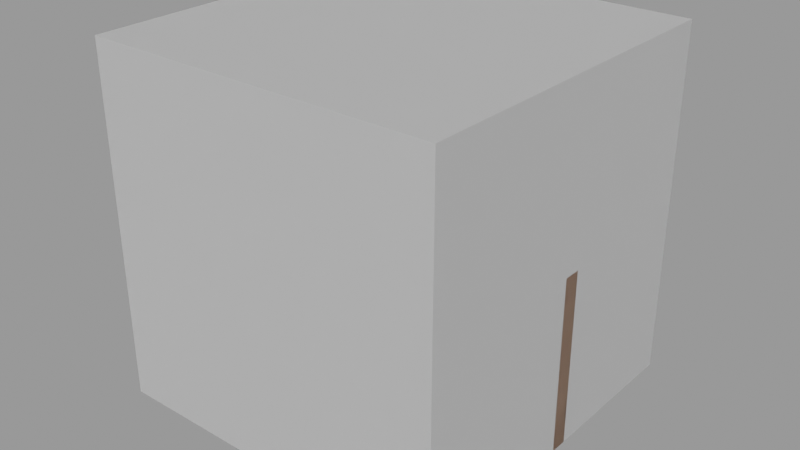 # Source: bike_game.blend  (saved by Blender 4.2.66; exported with 4.5.12 LTS)
import bpy
from mathutils import Matrix  # noqa: F401  (used for matrix-valued properties, if any)

bpy.ops.wm.read_factory_settings(use_empty=True)
scene = bpy.context.scene
scene.name = 'Library'

# ---- collections
col_collidercube = bpy.data.collections.new('ColliderCube'); scene.collection.children.link(col_collidercube)
col_crate = bpy.data.collections.new('Crate'); scene.collection.children.link(col_crate)
col_wall = bpy.data.collections.new('Wall'); scene.collection.children.link(col_wall)
col_ramp = bpy.data.collections.new('Ramp'); scene.collection.children.link(col_ramp)
col_deliveryzone = bpy.data.collections.new('DeliveryZone'); scene.collection.children.link(col_deliveryzone)
col_npc = bpy.data.collections.new('Npc'); scene.collection.children.link(col_npc)
col_house = bpy.data.collections.new('House'); scene.collection.children.link(col_house)
col_pizzeria = bpy.data.collections.new('Pizzeria'); scene.collection.children.link(col_pizzeria)

# ---- materials (node trees are filled in below, after node groups)
mat_orangewallmaterial = bpy.data.materials.new('OrangeWallMaterial')
mat_rampmaterial = bpy.data.materials.new('RampMaterial')

# ---- material node trees
mat_orangewallmaterial.use_nodes = True; mat_orangewallmaterial.node_tree.nodes.clear()
_N = mat_orangewallmaterial.node_tree.nodes; _L = mat_orangewallmaterial.node_tree.links
n0 = _N.new('ShaderNodeBsdfPrincipled'); n0.name = 'Principled BSDF'; n0.location = (10, 300)
n0.inputs[0].default_value = (0.8168, 0.5623, 0.4161, 1.0)
n1 = _N.new('ShaderNodeOutputMaterial'); n1.name = 'Material Output'; n1.location = (300, 300)
_L.new(n0.outputs[0], n1.inputs[0])
n1.is_active_output = True
mat_rampmaterial.use_nodes = True; mat_rampmaterial.node_tree.nodes.clear()
_N = mat_rampmaterial.node_tree.nodes; _L = mat_rampmaterial.node_tree.links
n0 = _N.new('ShaderNodeBsdfPrincipled'); n0.name = 'Principled BSDF'; n0.location = (10, 300)
n0.inputs[0].default_value = (0.2645, 0.3615, 0.8003, 1.0)
n1 = _N.new('ShaderNodeOutputMaterial'); n1.name = 'Material Output'; n1.location = (300, 300)
_L.new(n0.outputs[0], n1.inputs[0])
n1.is_active_output = True

# ---- meshes
me_cube_001 = bpy.data.meshes.new('Cube.001')
me_cube_001.from_pydata([(-0.5, -0.5, -0.5), (-0.5, -0.5, 0.5), (-0.5, 0.5, -0.5), (-0.5, 0.5, 0.5), (0.5, -0.5, -0.5), (0.5, -0.5, 0.5), (0.5, 0.5, -0.5), (0.5, 0.5, 0.5)], [], [(0, 1, 3, 2), (2, 3, 7, 6), (6, 7, 5, 4), (4, 5, 1, 0), (2, 6, 4, 0), (7, 3, 1, 5)])
_uv = me_cube_001.uv_layers.new(name='UVMap')
_uv.uv.foreach_set('vector', [0.375, 0.0, 0.625, 0.0, 0.625, 0.25, 0.375, 0.25, 0.375, 0.25, 0.625, 0.25, 0.625, 0.5, 0.375, 0.5, 0.375, 0.5, 0.625, 0.5, 0.625, 0.75, 0.375, 0.75, 0.375, 0.75, 0.625, 0.75, 0.625, 1.0, 0.375, 1.0, 0.125, 0.5, 0.375, 0.5, 0.375, 0.75, 0.125, 0.75, 0.625, 0.5, 0.875, 0.5, 0.875, 0.75, 0.625, 0.75])
me_cube_001.update()
me_cube_003 = bpy.data.meshes.new('Cube.003')
me_cube_003.from_pydata([(-0.5, -0.5, -0.5), (-0.5, -0.5, 0.5), (-0.5, 0.5, -0.5), (-0.5, 0.5, 0.5), (0.5, -0.5, -0.5), (0.5, -0.5, 0.5), (0.5, 0.5, -0.5), (0.5, 0.5, 0.5)], [], [(0, 2, 3, 1), (2, 6, 7, 3), (6, 4, 5, 7), (4, 0, 1, 5), (2, 0, 4, 6), (7, 5, 1, 3)])
_uv = me_cube_003.uv_layers.new(name='UVMap')
_uv.uv.foreach_set('vector', [0.375, 0.0, 0.375, 0.25, 0.625, 0.25, 0.625, 0.0, 0.375, 0.25, 0.375, 0.5, 0.625, 0.5, 0.625, 0.25, 0.375, 0.5, 0.375, 0.75, 0.625, 0.75, 0.625, 0.5, 0.375, 0.75, 0.375, 1.0, 0.625, 1.0, 0.625, 0.75, 0.125, 0.5, 0.125, 0.75, 0.375, 0.75, 0.375, 0.5, 0.625, 0.5, 0.625, 0.75, 0.875, 0.75, 0.875, 0.5])
me_cube_003.materials.append(mat_orangewallmaterial)
me_cube_003.update()
me_cube_004 = bpy.data.meshes.new('Cube.004')
me_cube_004.from_pydata([(-2.0, -3.0, -5.96e-08), (-2.0, 3.0, -5.96e-08), (-2.0, 3.0, 2.0), (2.0, -3.0, -5.96e-08), (2.0, 3.0, -5.96e-08), (2.0, 3.0, 2.0)], [], [(1, 2, 5, 4), (5, 2, 0, 3), (1, 0, 2), (4, 5, 3), (1, 4, 3, 0)])
_uv = me_cube_004.uv_layers.new(name='UVMap')
_uv.uv.foreach_set('vector', [0.125, 0.5, 0.0, 0.0, 0.0, 0.0, 0.375, 0.5, 0.0, 0.0, 0.0, 0.0, 0.125, 0.75, 0.0, 0.0, 0.375, 0.25, 0.125, 0.75, 0.625, 0.25, 0.375, 0.5, 0.0, 0.0, 0.375, 0.75, 0.125, 0.5, 0.375, 0.5, 0.375, 0.75, 0.125, 0.75])
me_cube_004.materials.append(mat_rampmaterial)
me_cube_004.update()
me_cylinder_001 = bpy.data.meshes.new('Cylinder.001')
me_cylinder_001.from_pydata([(0.0, 0.5, -0.5), (0.0, 0.5, 0.5), (0.3536, 0.3536, -0.5), (0.3536, 0.3536, 0.5), (0.5, 0.0, -0.5), (0.5, 0.0, 0.5), (0.3536, -0.3536, -0.5), (0.3536, -0.3536, 0.5), (0.0, -0.5, -0.5), (0.0, -0.5, 0.5), (-0.3536, -0.3536, -0.5), (-0.3536, -0.3536, 0.5), (-0.5, 0.0, -0.5), (-0.5, 0.0, 0.5), (-0.3536, 0.3536, -0.5), (-0.3536, 0.3536, 0.5)], [(0, 2), (3, 1), (0, 1), (3, 2), (2, 4), (5, 3), (5, 4), (4, 6), (7, 5), (7, 6), (6, 8), (9, 7), (9, 8), (8, 10), (11, 9), (11, 10), (10, 12), (13, 11), (13, 12), (12, 14), (15, 13), (15, 14), (14, 0), (1, 15)], [])
_uv = me_cylinder_001.uv_layers.new(name='UVMap')
_uv.uv.foreach_set('vector', [])
me_cylinder_001.update()
me_cylinder_002 = bpy.data.meshes.new('Cylinder.002')
me_cylinder_002.from_pydata([(0.0, 1.0, -1.0), (0.0, 1.0, 1.0), (0.1951, 0.9808, -1.0), (0.1951, 0.9808, 1.0), (0.3827, 0.9239, -1.0), (0.3827, 0.9239, 1.0), (0.5556, 0.8315, -1.0), (0.5556, 0.8315, 1.0), (0.7071, 0.7071, -1.0), (0.7071, 0.7071, 1.0), (0.8315, 0.5556, -1.0), (0.8315, 0.5556, 1.0), (0.9239, 0.3827, -1.0), (0.9239, 0.3827, 1.0), (0.9808, 0.1951, -1.0), (0.9808, 0.1951, 1.0), (1.0, 0.0, -1.0), (1.0, 0.0, 1.0), (0.9808, -0.1951, -1.0), (0.9808, -0.1951, 1.0), (0.9239, -0.3827, -1.0), (0.9239, -0.3827, 1.0), (0.8315, -0.5556, -1.0), (0.8315, -0.5556, 1.0), (0.7071, -0.7071, -1.0), (0.7071, -0.7071, 1.0), (0.5556, -0.8315, -1.0), (0.5556, -0.8315, 1.0), (0.3827, -0.9239, -1.0), (0.3827, -0.9239, 1.0), (0.1951, -0.9808, -1.0), (0.1951, -0.9808, 1.0), (0.0, -1.0, -1.0), (0.0, -1.0, 1.0), (-0.1951, -0.9808, -1.0), (-0.1951, -0.9808, 1.0), (-0.3827, -0.9239, -1.0), (-0.3827, -0.9239, 1.0), (-0.5556, -0.8315, -1.0), (-0.5556, -0.8315, 1.0), (-0.7071, -0.7071, -1.0), (-0.7071, -0.7071, 1.0), (-0.8315, -0.5556, -1.0), (-0.8315, -0.5556, 1.0), (-0.9239, -0.3827, -1.0), (-0.9239, -0.3827, 1.0), (-0.9808, -0.1951, -1.0), (-0.9808, -0.1951, 1.0), (-1.0, 0.0, -1.0), (-1.0, 0.0, 1.0), (-0.9808, 0.1951, -1.0), (-0.9808, 0.1951, 1.0), (-0.9239, 0.3827, -1.0), (-0.9239, 0.3827, 1.0), (-0.8315, 0.5556, -1.0), (-0.8315, 0.5556, 1.0), (-0.7071, 0.7071, -1.0), (-0.7071, 0.7071, 1.0), (-0.5556, 0.8315, -1.0), (-0.5556, 0.8315, 1.0), (-0.3827, 0.9239, -1.0), (-0.3827, 0.9239, 1.0), (-0.1951, 0.9808, -1.0), (-0.1951, 0.9808, 1.0)], [], [(0, 1, 3, 2), (2, 3, 5, 4), (4, 5, 7, 6), (6, 7, 9, 8), (8, 9, 11, 10), (10, 11, 13, 12), (12, 13, 15, 14), (14, 15, 17, 16), (16, 17, 19, 18), (18, 19, 21, 20), (20, 21, 23, 22), (22, 23, 25, 24), (24, 25, 27, 26), (26, 27, 29, 28), (28, 29, 31, 30), (30, 31, 33, 32), (32, 33, 35, 34), (34, 35, 37, 36), (36, 37, 39, 38), (38, 39, 41, 40), (40, 41, 43, 42), (42, 43, 45, 44), (44, 45, 47, 46), (46, 47, 49, 48), (48, 49, 51, 50), (50, 51, 53, 52), (52, 53, 55, 54), (54, 55, 57, 56), (56, 57, 59, 58), (58, 59, 61, 60), (3, 1, 63, 61, 59, 57, 55, 53, 51, 49, 47, 45, 43, 41, 39, 37, 35, 33, 31, 29, 27, 25, 23, 21, 19, 17, 15, 13, 11, 9, 7, 5), (60, 61, 63, 62), (62, 63, 1, 0), (0, 2, 4, 6, 8, 10, 12, 14, 16, 18, 20, 22, 24, 26, 28, 30, 32, 34, 36, 38, 40, 42, 44, 46, 48, 50, 52, 54, 56, 58, 60, 62)])
_uv = me_cylinder_002.uv_layers.new(name='UVMap')
_uv.uv.foreach_set('vector', [1.0, 0.5, 1.0, 1.0, 0.9688, 1.0, 0.9688, 0.5, 0.9688, 0.5, 0.9688, 1.0, 0.9375, 1.0, 0.9375, 0.5, 0.9375, 0.5, 0.9375, 1.0, 0.9062, 1.0, 0.9062, 0.5, 0.9062, 0.5, 0.9062, 1.0, 0.875, 1.0, 0.875, 0.5, 0.875, 0.5, 0.875, 1.0, 0.8438, 1.0, 0.8438, 0.5, 0.8438, 0.5, 0.8438, 1.0, 0.8125, 1.0, 0.8125, 0.5, 0.8125, 0.5, 0.8125, 1.0, 0.7812, 1.0, 0.7812, 0.5, 0.7812, 0.5, 0.7812, 1.0, 0.75, 1.0, 0.75, 0.5, 0.75, 0.5, 0.75, 1.0, 0.7188, 1.0, 0.7188, 0.5, 0.7188, 0.5, 0.7188, 1.0, 0.6875, 1.0, 0.6875, 0.5, 0.6875, 0.5, 0.6875, 1.0, 0.6562, 1.0, 0.6562, 0.5, 0.6562, 0.5, 0.6562, 1.0, 0.625, 1.0, 0.625, 0.5, 0.625, 0.5, 0.625, 1.0, 0.5938, 1.0, 0.5938, 0.5, 0.5938, 0.5, 0.5938, 1.0, 0.5625, 1.0, 0.5625, 0.5, 0.5625, 0.5, 0.5625, 1.0, 0.5312, 1.0, 0.5312, 0.5, 0.5312, 0.5, 0.5312, 1.0, 0.5, 1.0, 0.5, 0.5, 0.5, 0.5, 0.5, 1.0, 0.4688, 1.0, 0.4688, 0.5, 0.4688, 0.5, 0.4688, 1.0, 0.4375, 1.0, 0.4375, 0.5, 0.4375, 0.5, 0.4375, 1.0, 0.4062, 1.0, 0.4062, 0.5, 0.4062, 0.5, 0.4062, 1.0, 0.375, 1.0, 0.375, 0.5, 0.375, 0.5, 0.375, 1.0, 0.3438, 1.0, 0.3438, 0.5, 0.3438, 0.5, 0.3438, 1.0, 0.3125, 1.0, 0.3125, 0.5, 0.3125, 0.5, 0.3125, 1.0, 0.2812, 1.0, 0.2812, 0.5, 0.2812, 0.5, 0.2812, 1.0, 0.25, 1.0, 0.25, 0.5, 0.25, 0.5, 0.25, 1.0, 0.2188, 1.0, 0.2188, 0.5, 0.2188, 0.5, 0.2188, 1.0, 0.1875, 1.0, 0.1875, 0.5, 0.1875, 0.5, 0.1875, 1.0, 0.1562, 1.0, 0.1562, 0.5, 0.1562, 0.5, 0.1562, 1.0, 0.125, 1.0, 0.125, 0.5, 0.125, 0.5, 0.125, 1.0, 0.09375, 1.0, 0.09375, 0.5, 0.09375, 0.5, 0.09375, 1.0, 0.0625, 1.0, 0.0625, 0.5, 0.2968, 0.4854, 0.25, 0.49, 0.2032, 0.4854, 0.1582, 0.4717, 0.1167, 0.4496, 0.08029, 0.4197, 0.05045, 0.3833, 0.02827, 0.3418, 0.01461, 0.2968, 0.01, 0.25, 0.01461, 0.2032, 0.02827, 0.1582, 0.05045, 0.1167, 0.08029, 0.08029, 0.1167, 0.05045, 0.1582, 0.02827, 0.2032, 0.01461, 0.25, 0.01, 0.2968, 0.01461, 0.3418, 0.02827, 0.3833, 0.05045, 0.4197, 0.08029, 0.4496, 0.1167, 0.4717, 0.1582, 0.4854, 0.2032, 0.49, 0.25, 0.4854, 0.2968, 0.4717, 0.3418, 0.4496, 0.3833, 0.4197, 0.4197, 0.3833, 0.4496, 0.3418, 0.4717, 0.0625, 0.5, 0.0625, 1.0, 0.03125, 1.0, 0.03125, 0.5, 0.03125, 0.5, 0.03125, 1.0, 0.0, 1.0, 0.0, 0.5, 0.75, 0.49, 0.7968, 0.4854, 0.8418, 0.4717, 0.8833, 0.4496, 0.9197, 0.4197, 0.9496, 0.3833, 0.9717, 0.3418, 0.9854, 0.2968, 0.99, 0.25, 0.9854, 0.2032, 0.9717, 0.1582, 0.9496, 0.1167, 0.9197, 0.08029, 0.8833, 0.05045, 0.8418, 0.02827, 0.7968, 0.01461, 0.75, 0.01, 0.7032, 0.01461, 0.6582, 0.02827, 0.6167, 0.05045, 0.5803, 0.08029, 0.5504, 0.1167, 0.5283, 0.1582, 0.5146, 0.2032, 0.51, 0.25, 0.5146, 0.2968, 0.5283, 0.3418, 0.5504, 0.3833, 0.5803, 0.4197, 0.6167, 0.4496, 0.6582, 0.4717, 0.7032, 0.4854])
me_cylinder_002.update()
me_cube_002 = bpy.data.meshes.new('Cube.002')
me_cube_002.from_pydata([(-1.0, -1.0, -1.0), (-1.0, -1.0, 1.0), (-1.0, 1.0, -1.0), (-1.0, 1.0, 1.0), (1.0, -1.0, -1.0), (1.0, -1.0, 1.0), (1.0, 1.0, -1.0), (1.0, 1.0, 1.0)], [], [(0, 1, 3, 2), (2, 3, 7, 6), (6, 7, 5, 4), (4, 5, 1, 0), (2, 6, 4, 0), (7, 3, 1, 5)])
_uv = me_cube_002.uv_layers.new(name='UVMap')
_uv.uv.foreach_set('vector', [0.375, 0.0, 0.625, 0.0, 0.625, 0.25, 0.375, 0.25, 0.375, 0.25, 0.625, 0.25, 0.625, 0.5, 0.375, 0.5, 0.375, 0.5, 0.625, 0.5, 0.625, 0.75, 0.375, 0.75, 0.375, 0.75, 0.625, 0.75, 0.625, 1.0, 0.375, 1.0, 0.125, 0.5, 0.375, 0.5, 0.375, 0.75, 0.125, 0.75, 0.625, 0.5, 0.875, 0.5, 0.875, 0.75, 0.625, 0.75])
me_cube_002.update()

# ---- objects
ob_collidercube = bpy.data.objects.new('ColliderCube', None)
ob_crate = bpy.data.objects.new('Crate', me_cube_001)
ob_collidercube_002 = bpy.data.objects.new('ColliderCube.002', None)
ob_cube = bpy.data.objects.new('Cube', me_cube_003)
ob_collidercube_003 = bpy.data.objects.new('ColliderCube.003', None)
ob_ramp_002 = bpy.data.objects.new('Ramp.002', me_cube_004)
ob_cylinder = bpy.data.objects.new('Cylinder', me_cylinder_001)
ob_deliveryzone = bpy.data.objects.new('DeliveryZone', None)
ob_cylinder_002 = bpy.data.objects.new('Cylinder.002', me_cylinder_002)
ob_cube_001 = bpy.data.objects.new('Cube.001', me_cube_002)
ob_collidercube_004 = bpy.data.objects.new('ColliderCube.004', None)
ob_house = bpy.data.objects.new('House', None)
ob_questplace = bpy.data.objects.new('QuestPlace', None)

# ---- transforms, parenting, visibility, modifiers, constraints
ob_collidercube.location = (0.0, 0.0, 0.0)
ob_collidercube.empty_display_type = 'CUBE'
ob_collidercube.empty_display_size = 0.5
ob_crate.location = (0.0, 0.0, 0.0)
ob_collidercube_002.parent = ob_crate
ob_collidercube_002.location = (0.0, 0.0, 0.0)
ob_collidercube_002.empty_display_size = 0.0001
ob_collidercube_002.instance_type = 'COLLECTION'
ob_cube.location = (0.0, 0.25, 2.5)
ob_cube.scale = (10.0, 0.5, 5.0)
ob_collidercube_003.parent = ob_cube
ob_collidercube_003.matrix_parent_inverse = Matrix(((1.0, -0.0, 0.0, -0.0), (-0.0, 1.0, -0.0, 0.0), (0.0, -0.0, 1.0, -2.5), (-0.0, 0.0, -0.0, 1.0)))
ob_collidercube_003.location = (0.0, 0.0, 2.5)
ob_collidercube_003.empty_display_size = 2.0
ob_collidercube_003.instance_type = 'COLLECTION'
ob_ramp_002.location = (0.0, 0.0, 0.0)
ob_cylinder.parent = ob_deliveryzone
ob_cylinder.location = (0.0, 0.0, 0.0)
ob_cylinder.scale = (6.0, 6.0, 2.0)
ob_cylinder.hide_select = True
ob_cylinder.hide_render = True
ob_deliveryzone.location = (0.0, 0.0, 1.0)
ob_deliveryzone.empty_display_size = 0.0001
ob_cylinder_002.location = (0.0, 0.0, 1.0)
ob_cylinder_002.scale = (0.5, 0.5, 1.0)
ob_cube_001.location = (0.0, 0.0, 5.0)
ob_cube_001.scale = (5.0, 5.0, 5.0)
ob_collidercube_004.parent = ob_cube_001
ob_collidercube_004.location = (0.0, 0.0, 0.0)
ob_collidercube_004.scale = (2.0, 2.0, 2.0)
ob_collidercube_004.empty_display_size = 0.0001
ob_collidercube_004.instance_type = 'COLLECTION'
ob_house.location = (0.0, 0.0, 0.0)
ob_house.instance_type = 'COLLECTION'
ob_questplace.parent = ob_house
ob_questplace.location = (0.0, -6.865, 0.0)
ob_questplace.empty_display_type = 'SPHERE'
ob_questplace.empty_display_size = 3.0
ob_collidercube_002.instance_collection = col_collidercube
ob_collidercube_003.instance_collection = col_collidercube
ob_collidercube_004.instance_collection = col_collidercube
ob_house.instance_collection = col_house

# ---- collection membership
col_collidercube.objects.link(ob_collidercube)
col_crate.objects.link(ob_crate)
col_crate.objects.link(ob_collidercube_002)
col_wall.objects.link(ob_cube)
col_wall.objects.link(ob_collidercube_003)
col_ramp.objects.link(ob_ramp_002)
col_deliveryzone.objects.link(ob_cylinder)
col_deliveryzone.objects.link(ob_deliveryzone)
col_npc.objects.link(ob_cylinder_002)
col_house.objects.link(ob_cube_001)
col_house.objects.link(ob_collidercube_004)
col_pizzeria.objects.link(ob_house)
col_pizzeria.objects.link(ob_questplace)

# ---- scene / render settings (as saved in the file)
scene.frame_start = 1; scene.frame_end = 250; scene.frame_set(0)
scene.render.engine = 'BLENDER_EEVEE_NEXT'
scene.render.image_settings.exr_codec = 'NONE'
scene.render.simplify_subdivision_render = 0
scene.render.simplify_child_particles_render = 0.0
scene.eevee.use_volume_custom_range = False
scene.eevee.use_shadows = False
scene.view_settings.view_transform = 'Filmic'
bpy.context.view_layer.update()

# ---- added for rendering (the .blend has no active camera and no usable light): camera, sun + grey world if the file has none
cam_auto = bpy.data.cameras.new('AutoCamera')
cam_auto.lens = 50.0
cam_auto.sensor_width = 36.0
cam_auto.clip_end = 1000.0
ob_auto_camera = bpy.data.objects.new('AutoCamera', cam_auto)
scene.collection.objects.link(ob_auto_camera)
ob_auto_camera.location = (16.2968, -19.5562, 17.7875)
ob_auto_camera.rotation_euler = (1.09748, -7.21219e-08, 0.694738)
scene.camera = ob_auto_camera
light_auto_sun = bpy.data.lights.new('AutoSun', 'SUN')
light_auto_sun.energy = 3.0
light_auto_sun.angle = 0.0523599
ob_auto_sun = bpy.data.objects.new('AutoSun', light_auto_sun)
scene.collection.objects.link(ob_auto_sun)
ob_auto_sun.rotation_euler = (0.872665, 0.174533, 0.523599)
if scene.world is None:
    world_auto = bpy.data.worlds.new('AutoWorld')
    world_auto.color = (0.3, 0.3, 0.3)
    scene.world = world_auto
bpy.context.view_layer.update()
